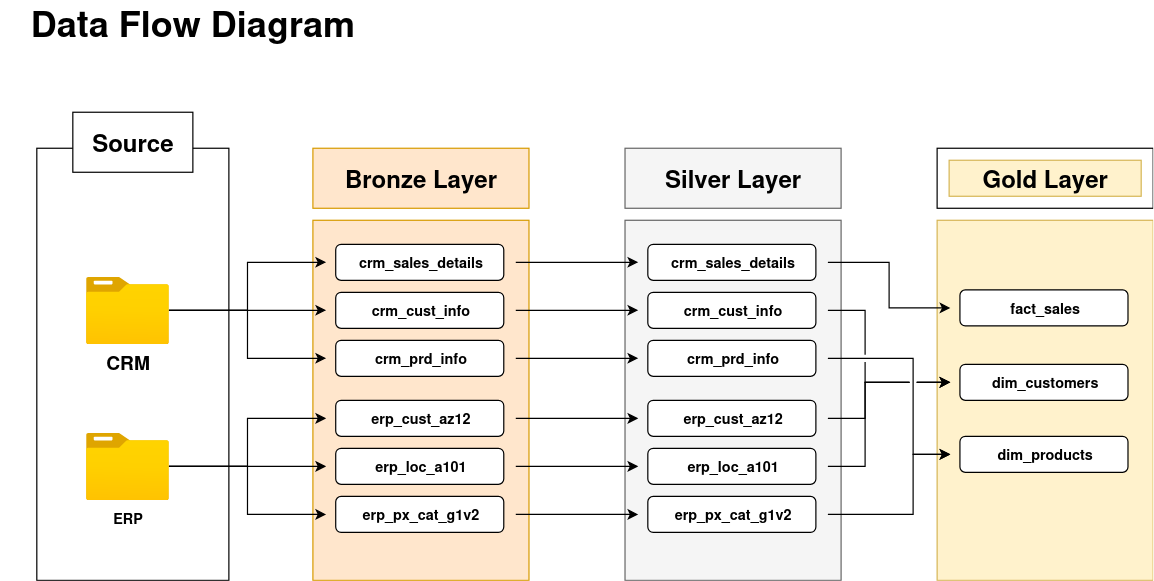

The diagram above was exported from draw.io. Its source (the exported page's mxGraphModel, read from the mxfile embedded in the PNG):
<mxGraphModel dx="1088" dy="583" grid="1" gridSize="10" guides="1" tooltips="1" connect="1" arrows="1" fold="1" page="1" pageScale="1" pageWidth="1654" pageHeight="1169" math="0" shadow="0">
  <root>
    <mxCell id="0" />
    <mxCell id="1" parent="0" />
    <mxCell id="ixV0Lma4IHjzU4ziWtHM-10" value="" style="rounded=0;whiteSpace=wrap;html=1;fillColor=#ffe6cc;strokeColor=#d79b00;" parent="1" vertex="1">
      <mxGeometry x="550" y="490" width="180" height="300" as="geometry" />
    </mxCell>
    <mxCell id="ixV0Lma4IHjzU4ziWtHM-1" value="" style="rounded=0;whiteSpace=wrap;html=1;" parent="1" vertex="1">
      <mxGeometry x="320" y="430" width="160" height="360" as="geometry" />
    </mxCell>
    <mxCell id="ixV0Lma4IHjzU4ziWtHM-2" value="&lt;div&gt;&lt;b&gt;&lt;font style=&quot;font-size: 30px;&quot;&gt;Data Flow Diagram&lt;/font&gt;&lt;/b&gt;&lt;/div&gt;" style="text;html=1;align=center;verticalAlign=middle;whiteSpace=wrap;rounded=0;" parent="1" vertex="1">
      <mxGeometry x="290" y="310" width="320" height="30" as="geometry" />
    </mxCell>
    <mxCell id="ixV0Lma4IHjzU4ziWtHM-3" value="" style="rounded=0;whiteSpace=wrap;html=1;" parent="1" vertex="1">
      <mxGeometry x="350" y="400" width="100" height="50" as="geometry" />
    </mxCell>
    <mxCell id="ixV0Lma4IHjzU4ziWtHM-4" value="&lt;b&gt;&lt;font style=&quot;font-size: 20px;&quot;&gt;Source&lt;/font&gt;&lt;/b&gt;" style="text;html=1;align=center;verticalAlign=middle;whiteSpace=wrap;rounded=0;" parent="1" vertex="1">
      <mxGeometry x="370" y="410" width="60" height="30" as="geometry" />
    </mxCell>
    <mxCell id="ixV0Lma4IHjzU4ziWtHM-19" style="edgeStyle=orthogonalEdgeStyle;rounded=0;orthogonalLoop=1;jettySize=auto;html=1;" parent="1" source="ixV0Lma4IHjzU4ziWtHM-5" target="ixV0Lma4IHjzU4ziWtHM-14" edge="1">
      <mxGeometry relative="1" as="geometry" />
    </mxCell>
    <mxCell id="ixV0Lma4IHjzU4ziWtHM-20" style="edgeStyle=orthogonalEdgeStyle;rounded=0;orthogonalLoop=1;jettySize=auto;html=1;" parent="1" source="ixV0Lma4IHjzU4ziWtHM-5" target="ixV0Lma4IHjzU4ziWtHM-16" edge="1">
      <mxGeometry relative="1" as="geometry" />
    </mxCell>
    <mxCell id="ixV0Lma4IHjzU4ziWtHM-22" style="edgeStyle=orthogonalEdgeStyle;rounded=0;orthogonalLoop=1;jettySize=auto;html=1;" parent="1" source="ixV0Lma4IHjzU4ziWtHM-5" target="ixV0Lma4IHjzU4ziWtHM-18" edge="1">
      <mxGeometry relative="1" as="geometry" />
    </mxCell>
    <mxCell id="ixV0Lma4IHjzU4ziWtHM-5" value="" style="image;aspect=fixed;html=1;points=[];align=center;fontSize=12;image=img/lib/azure2/general/Folder_Blank.svg;" parent="1" vertex="1">
      <mxGeometry x="361" y="537" width="69" height="56.00000000000001" as="geometry" />
    </mxCell>
    <mxCell id="ixV0Lma4IHjzU4ziWtHM-6" value="&lt;div&gt;&lt;b&gt;&lt;font style=&quot;font-size: 16px;&quot;&gt;CRM&lt;/font&gt;&lt;/b&gt;&lt;/div&gt;" style="text;html=1;align=center;verticalAlign=middle;whiteSpace=wrap;rounded=0;" parent="1" vertex="1">
      <mxGeometry x="365.5" y="593" width="60" height="30" as="geometry" />
    </mxCell>
    <mxCell id="ixV0Lma4IHjzU4ziWtHM-9" value="" style="rounded=0;whiteSpace=wrap;html=1;fillColor=#ffe6cc;strokeColor=#d79b00;" parent="1" vertex="1">
      <mxGeometry x="550" y="430" width="180" height="50" as="geometry" />
    </mxCell>
    <mxCell id="ixV0Lma4IHjzU4ziWtHM-11" value="&lt;b&gt;&lt;font style=&quot;font-size: 20px;&quot;&gt;Bronze Layer&lt;/font&gt;&lt;/b&gt;" style="text;html=1;align=center;verticalAlign=middle;whiteSpace=wrap;rounded=0;" parent="1" vertex="1">
      <mxGeometry x="560" y="440" width="160" height="30" as="geometry" />
    </mxCell>
    <mxCell id="ixV0Lma4IHjzU4ziWtHM-13" value="" style="rounded=1;whiteSpace=wrap;html=1;" parent="1" vertex="1">
      <mxGeometry x="569" y="510" width="140" height="30" as="geometry" />
    </mxCell>
    <mxCell id="ixV0Lma4IHjzU4ziWtHM-14" value="&lt;b&gt;crm_sales_details&lt;/b&gt;" style="text;html=1;align=center;verticalAlign=middle;whiteSpace=wrap;rounded=0;" parent="1" vertex="1">
      <mxGeometry x="561" y="510" width="158" height="30" as="geometry" />
    </mxCell>
    <mxCell id="ixV0Lma4IHjzU4ziWtHM-15" value="" style="rounded=1;whiteSpace=wrap;html=1;" parent="1" vertex="1">
      <mxGeometry x="569" y="550" width="140" height="30" as="geometry" />
    </mxCell>
    <mxCell id="ixV0Lma4IHjzU4ziWtHM-16" value="&lt;b&gt;crm_cust_info&lt;/b&gt;" style="text;html=1;align=center;verticalAlign=middle;whiteSpace=wrap;rounded=0;" parent="1" vertex="1">
      <mxGeometry x="561" y="550" width="158" height="30" as="geometry" />
    </mxCell>
    <mxCell id="ixV0Lma4IHjzU4ziWtHM-17" value="" style="rounded=1;whiteSpace=wrap;html=1;" parent="1" vertex="1">
      <mxGeometry x="569" y="590" width="140" height="30" as="geometry" />
    </mxCell>
    <mxCell id="ixV0Lma4IHjzU4ziWtHM-18" value="&lt;b&gt;crm_prd_info&lt;/b&gt;" style="text;html=1;align=center;verticalAlign=middle;whiteSpace=wrap;rounded=0;" parent="1" vertex="1">
      <mxGeometry x="561" y="590" width="158" height="30" as="geometry" />
    </mxCell>
    <mxCell id="ixV0Lma4IHjzU4ziWtHM-23" style="edgeStyle=orthogonalEdgeStyle;rounded=0;orthogonalLoop=1;jettySize=auto;html=1;" parent="1" source="ixV0Lma4IHjzU4ziWtHM-26" target="ixV0Lma4IHjzU4ziWtHM-29" edge="1">
      <mxGeometry relative="1" as="geometry" />
    </mxCell>
    <mxCell id="ixV0Lma4IHjzU4ziWtHM-24" style="edgeStyle=orthogonalEdgeStyle;rounded=0;orthogonalLoop=1;jettySize=auto;html=1;" parent="1" source="ixV0Lma4IHjzU4ziWtHM-26" target="ixV0Lma4IHjzU4ziWtHM-31" edge="1">
      <mxGeometry relative="1" as="geometry" />
    </mxCell>
    <mxCell id="ixV0Lma4IHjzU4ziWtHM-25" style="edgeStyle=orthogonalEdgeStyle;rounded=0;orthogonalLoop=1;jettySize=auto;html=1;" parent="1" source="ixV0Lma4IHjzU4ziWtHM-26" target="ixV0Lma4IHjzU4ziWtHM-33" edge="1">
      <mxGeometry relative="1" as="geometry" />
    </mxCell>
    <mxCell id="ixV0Lma4IHjzU4ziWtHM-26" value="" style="image;aspect=fixed;html=1;points=[];align=center;fontSize=12;image=img/lib/azure2/general/Folder_Blank.svg;" parent="1" vertex="1">
      <mxGeometry x="361" y="667" width="69" height="56.00000000000001" as="geometry" />
    </mxCell>
    <mxCell id="ixV0Lma4IHjzU4ziWtHM-27" value="&lt;b&gt;ERP&lt;/b&gt;" style="text;html=1;align=center;verticalAlign=middle;whiteSpace=wrap;rounded=0;" parent="1" vertex="1">
      <mxGeometry x="365.5" y="723" width="60" height="30" as="geometry" />
    </mxCell>
    <mxCell id="ixV0Lma4IHjzU4ziWtHM-28" value="" style="rounded=1;whiteSpace=wrap;html=1;" parent="1" vertex="1">
      <mxGeometry x="569" y="640" width="140" height="30" as="geometry" />
    </mxCell>
    <mxCell id="ixV0Lma4IHjzU4ziWtHM-29" value="&lt;b&gt;erp_cust_az12&lt;/b&gt;" style="text;html=1;align=center;verticalAlign=middle;whiteSpace=wrap;rounded=0;" parent="1" vertex="1">
      <mxGeometry x="561" y="640" width="158" height="30" as="geometry" />
    </mxCell>
    <mxCell id="ixV0Lma4IHjzU4ziWtHM-30" value="" style="rounded=1;whiteSpace=wrap;html=1;" parent="1" vertex="1">
      <mxGeometry x="569" y="680" width="140" height="30" as="geometry" />
    </mxCell>
    <mxCell id="ixV0Lma4IHjzU4ziWtHM-31" value="&lt;b&gt;erp_loc_a101&lt;/b&gt;" style="text;html=1;align=center;verticalAlign=middle;whiteSpace=wrap;rounded=0;" parent="1" vertex="1">
      <mxGeometry x="561" y="680" width="158" height="30" as="geometry" />
    </mxCell>
    <mxCell id="ixV0Lma4IHjzU4ziWtHM-32" value="" style="rounded=1;whiteSpace=wrap;html=1;" parent="1" vertex="1">
      <mxGeometry x="569" y="720" width="140" height="30" as="geometry" />
    </mxCell>
    <mxCell id="ixV0Lma4IHjzU4ziWtHM-33" value="&lt;b&gt;erp_px_cat_g1v2&lt;/b&gt;" style="text;html=1;align=center;verticalAlign=middle;whiteSpace=wrap;rounded=0;" parent="1" vertex="1">
      <mxGeometry x="561" y="720" width="158" height="30" as="geometry" />
    </mxCell>
    <mxCell id="uUVI0ej0_hrxTY1xW3Ci-3" value="" style="rounded=0;whiteSpace=wrap;html=1;fillColor=#f5f5f5;fontColor=#333333;strokeColor=#666666;" vertex="1" parent="1">
      <mxGeometry x="810" y="490" width="180" height="300" as="geometry" />
    </mxCell>
    <mxCell id="uUVI0ej0_hrxTY1xW3Ci-4" value="" style="rounded=0;whiteSpace=wrap;html=1;fillColor=#f5f5f5;fontColor=#333333;strokeColor=#666666;" vertex="1" parent="1">
      <mxGeometry x="810" y="430" width="180" height="50" as="geometry" />
    </mxCell>
    <mxCell id="uUVI0ej0_hrxTY1xW3Ci-5" value="&lt;b&gt;&lt;font style=&quot;font-size: 20px;&quot;&gt;Silver Layer&lt;/font&gt;&lt;/b&gt;" style="text;html=1;align=center;verticalAlign=middle;whiteSpace=wrap;rounded=0;" vertex="1" parent="1">
      <mxGeometry x="820" y="440" width="160" height="30" as="geometry" />
    </mxCell>
    <mxCell id="uUVI0ej0_hrxTY1xW3Ci-6" value="" style="rounded=1;whiteSpace=wrap;html=1;" vertex="1" parent="1">
      <mxGeometry x="829" y="510" width="140" height="30" as="geometry" />
    </mxCell>
    <mxCell id="uUVI0ej0_hrxTY1xW3Ci-7" value="&lt;b&gt;crm_sales_details&lt;/b&gt;" style="text;html=1;align=center;verticalAlign=middle;whiteSpace=wrap;rounded=0;" vertex="1" parent="1">
      <mxGeometry x="821" y="510" width="158" height="30" as="geometry" />
    </mxCell>
    <mxCell id="uUVI0ej0_hrxTY1xW3Ci-8" value="" style="rounded=1;whiteSpace=wrap;html=1;" vertex="1" parent="1">
      <mxGeometry x="829" y="550" width="140" height="30" as="geometry" />
    </mxCell>
    <mxCell id="uUVI0ej0_hrxTY1xW3Ci-9" value="&lt;b&gt;crm_cust_info&lt;/b&gt;" style="text;html=1;align=center;verticalAlign=middle;whiteSpace=wrap;rounded=0;" vertex="1" parent="1">
      <mxGeometry x="821" y="550" width="158" height="30" as="geometry" />
    </mxCell>
    <mxCell id="uUVI0ej0_hrxTY1xW3Ci-10" value="" style="rounded=1;whiteSpace=wrap;html=1;" vertex="1" parent="1">
      <mxGeometry x="829" y="590" width="140" height="30" as="geometry" />
    </mxCell>
    <mxCell id="uUVI0ej0_hrxTY1xW3Ci-11" value="&lt;b&gt;crm_prd_info&lt;/b&gt;" style="text;html=1;align=center;verticalAlign=middle;whiteSpace=wrap;rounded=0;" vertex="1" parent="1">
      <mxGeometry x="821" y="590" width="158" height="30" as="geometry" />
    </mxCell>
    <mxCell id="uUVI0ej0_hrxTY1xW3Ci-12" value="" style="rounded=1;whiteSpace=wrap;html=1;" vertex="1" parent="1">
      <mxGeometry x="829" y="640" width="140" height="30" as="geometry" />
    </mxCell>
    <mxCell id="uUVI0ej0_hrxTY1xW3Ci-13" value="&lt;b&gt;erp_cust_az12&lt;/b&gt;" style="text;html=1;align=center;verticalAlign=middle;whiteSpace=wrap;rounded=0;" vertex="1" parent="1">
      <mxGeometry x="821" y="640" width="158" height="30" as="geometry" />
    </mxCell>
    <mxCell id="uUVI0ej0_hrxTY1xW3Ci-14" value="" style="rounded=1;whiteSpace=wrap;html=1;" vertex="1" parent="1">
      <mxGeometry x="829" y="680" width="140" height="30" as="geometry" />
    </mxCell>
    <mxCell id="uUVI0ej0_hrxTY1xW3Ci-15" value="&lt;b&gt;erp_loc_a101&lt;/b&gt;" style="text;html=1;align=center;verticalAlign=middle;whiteSpace=wrap;rounded=0;" vertex="1" parent="1">
      <mxGeometry x="821" y="680" width="158" height="30" as="geometry" />
    </mxCell>
    <mxCell id="uUVI0ej0_hrxTY1xW3Ci-16" value="" style="rounded=1;whiteSpace=wrap;html=1;" vertex="1" parent="1">
      <mxGeometry x="829" y="720" width="140" height="30" as="geometry" />
    </mxCell>
    <mxCell id="uUVI0ej0_hrxTY1xW3Ci-17" value="&lt;b&gt;erp_px_cat_g1v2&lt;/b&gt;" style="text;html=1;align=center;verticalAlign=middle;whiteSpace=wrap;rounded=0;" vertex="1" parent="1">
      <mxGeometry x="821" y="720" width="158" height="30" as="geometry" />
    </mxCell>
    <mxCell id="uUVI0ej0_hrxTY1xW3Ci-18" value="" style="rounded=0;whiteSpace=wrap;html=1;fillColor=#fff2cc;strokeColor=#d6b656;" vertex="1" parent="1">
      <mxGeometry x="1070" y="490" width="180" height="300" as="geometry" />
    </mxCell>
    <mxCell id="uUVI0ej0_hrxTY1xW3Ci-19" value="" style="rounded=0;whiteSpace=wrap;html=1;" vertex="1" parent="1">
      <mxGeometry x="1070" y="430" width="180" height="50" as="geometry" />
    </mxCell>
    <mxCell id="uUVI0ej0_hrxTY1xW3Ci-20" value="&lt;b&gt;&lt;font style=&quot;font-size: 20px;&quot;&gt;Gold Layer&lt;/font&gt;&lt;/b&gt;" style="text;html=1;align=center;verticalAlign=middle;whiteSpace=wrap;rounded=0;fillColor=#fff2cc;strokeColor=#d6b656;" vertex="1" parent="1">
      <mxGeometry x="1080" y="440" width="160" height="30" as="geometry" />
    </mxCell>
    <mxCell id="uUVI0ej0_hrxTY1xW3Ci-21" value="" style="rounded=1;whiteSpace=wrap;html=1;" vertex="1" parent="1">
      <mxGeometry x="1089" y="610" width="140" height="30" as="geometry" />
    </mxCell>
    <mxCell id="uUVI0ej0_hrxTY1xW3Ci-22" value="&lt;b&gt;dim_customers&lt;/b&gt;" style="text;html=1;align=center;verticalAlign=middle;whiteSpace=wrap;rounded=0;" vertex="1" parent="1">
      <mxGeometry x="1081" y="610" width="158" height="30" as="geometry" />
    </mxCell>
    <mxCell id="uUVI0ej0_hrxTY1xW3Ci-23" value="" style="rounded=1;whiteSpace=wrap;html=1;" vertex="1" parent="1">
      <mxGeometry x="1089" y="670" width="140" height="30" as="geometry" />
    </mxCell>
    <mxCell id="uUVI0ej0_hrxTY1xW3Ci-24" value="&lt;b&gt;dim_products&lt;/b&gt;" style="text;html=1;align=center;verticalAlign=middle;whiteSpace=wrap;rounded=0;" vertex="1" parent="1">
      <mxGeometry x="1081" y="670" width="158" height="30" as="geometry" />
    </mxCell>
    <mxCell id="uUVI0ej0_hrxTY1xW3Ci-25" value="" style="rounded=1;whiteSpace=wrap;html=1;" vertex="1" parent="1">
      <mxGeometry x="1089" y="548" width="140" height="30" as="geometry" />
    </mxCell>
    <mxCell id="uUVI0ej0_hrxTY1xW3Ci-26" value="&lt;b&gt;fact_sales&lt;/b&gt;" style="text;html=1;align=center;verticalAlign=middle;whiteSpace=wrap;rounded=0;" vertex="1" parent="1">
      <mxGeometry x="1081" y="548" width="158" height="30" as="geometry" />
    </mxCell>
    <mxCell id="uUVI0ej0_hrxTY1xW3Ci-34" style="edgeStyle=orthogonalEdgeStyle;rounded=0;orthogonalLoop=1;jettySize=auto;html=1;" edge="1" parent="1" source="ixV0Lma4IHjzU4ziWtHM-14" target="uUVI0ej0_hrxTY1xW3Ci-7">
      <mxGeometry relative="1" as="geometry" />
    </mxCell>
    <mxCell id="uUVI0ej0_hrxTY1xW3Ci-35" style="edgeStyle=orthogonalEdgeStyle;rounded=0;orthogonalLoop=1;jettySize=auto;html=1;" edge="1" parent="1" source="ixV0Lma4IHjzU4ziWtHM-16" target="uUVI0ej0_hrxTY1xW3Ci-9">
      <mxGeometry relative="1" as="geometry" />
    </mxCell>
    <mxCell id="uUVI0ej0_hrxTY1xW3Ci-36" style="edgeStyle=orthogonalEdgeStyle;rounded=0;orthogonalLoop=1;jettySize=auto;html=1;" edge="1" parent="1" source="ixV0Lma4IHjzU4ziWtHM-18" target="uUVI0ej0_hrxTY1xW3Ci-11">
      <mxGeometry relative="1" as="geometry" />
    </mxCell>
    <mxCell id="uUVI0ej0_hrxTY1xW3Ci-37" style="edgeStyle=orthogonalEdgeStyle;rounded=0;orthogonalLoop=1;jettySize=auto;html=1;" edge="1" parent="1" source="ixV0Lma4IHjzU4ziWtHM-29" target="uUVI0ej0_hrxTY1xW3Ci-13">
      <mxGeometry relative="1" as="geometry" />
    </mxCell>
    <mxCell id="uUVI0ej0_hrxTY1xW3Ci-38" style="edgeStyle=orthogonalEdgeStyle;rounded=0;orthogonalLoop=1;jettySize=auto;html=1;" edge="1" parent="1" source="ixV0Lma4IHjzU4ziWtHM-31" target="uUVI0ej0_hrxTY1xW3Ci-15">
      <mxGeometry relative="1" as="geometry" />
    </mxCell>
    <mxCell id="uUVI0ej0_hrxTY1xW3Ci-39" style="edgeStyle=orthogonalEdgeStyle;rounded=0;orthogonalLoop=1;jettySize=auto;html=1;" edge="1" parent="1" source="ixV0Lma4IHjzU4ziWtHM-33" target="uUVI0ej0_hrxTY1xW3Ci-17">
      <mxGeometry relative="1" as="geometry" />
    </mxCell>
    <mxCell id="uUVI0ej0_hrxTY1xW3Ci-40" style="edgeStyle=orthogonalEdgeStyle;rounded=0;orthogonalLoop=1;jettySize=auto;html=1;entryX=0;entryY=0.5;entryDx=0;entryDy=0;" edge="1" parent="1" source="uUVI0ej0_hrxTY1xW3Ci-7" target="uUVI0ej0_hrxTY1xW3Ci-26">
      <mxGeometry relative="1" as="geometry" />
    </mxCell>
    <mxCell id="uUVI0ej0_hrxTY1xW3Ci-43" style="edgeStyle=orthogonalEdgeStyle;rounded=0;orthogonalLoop=1;jettySize=auto;html=1;entryX=0;entryY=0.5;entryDx=0;entryDy=0;" edge="1" parent="1" source="uUVI0ej0_hrxTY1xW3Ci-11" target="uUVI0ej0_hrxTY1xW3Ci-24">
      <mxGeometry relative="1" as="geometry">
        <Array as="points">
          <mxPoint x="1050" y="605" />
          <mxPoint x="1050" y="685" />
        </Array>
      </mxGeometry>
    </mxCell>
    <mxCell id="uUVI0ej0_hrxTY1xW3Ci-47" style="edgeStyle=orthogonalEdgeStyle;rounded=0;orthogonalLoop=1;jettySize=auto;html=1;entryX=0;entryY=0.5;entryDx=0;entryDy=0;" edge="1" parent="1" source="uUVI0ej0_hrxTY1xW3Ci-17" target="uUVI0ej0_hrxTY1xW3Ci-24">
      <mxGeometry relative="1" as="geometry">
        <Array as="points">
          <mxPoint x="1050" y="735" />
          <mxPoint x="1050" y="685" />
        </Array>
      </mxGeometry>
    </mxCell>
    <mxCell id="uUVI0ej0_hrxTY1xW3Ci-41" style="edgeStyle=orthogonalEdgeStyle;rounded=0;orthogonalLoop=1;jettySize=auto;html=1;entryX=0;entryY=0.5;entryDx=0;entryDy=0;jumpStyle=gap;" edge="1" parent="1" source="uUVI0ej0_hrxTY1xW3Ci-9" target="uUVI0ej0_hrxTY1xW3Ci-22">
      <mxGeometry relative="1" as="geometry">
        <Array as="points">
          <mxPoint x="1010" y="565" />
          <mxPoint x="1010" y="625" />
        </Array>
      </mxGeometry>
    </mxCell>
    <mxCell id="uUVI0ej0_hrxTY1xW3Ci-42" style="edgeStyle=orthogonalEdgeStyle;rounded=0;orthogonalLoop=1;jettySize=auto;html=1;jumpStyle=gap;" edge="1" parent="1" source="uUVI0ej0_hrxTY1xW3Ci-13" target="uUVI0ej0_hrxTY1xW3Ci-22">
      <mxGeometry relative="1" as="geometry">
        <Array as="points">
          <mxPoint x="1010" y="655" />
          <mxPoint x="1010" y="625" />
        </Array>
      </mxGeometry>
    </mxCell>
    <mxCell id="uUVI0ej0_hrxTY1xW3Ci-48" style="edgeStyle=orthogonalEdgeStyle;rounded=0;orthogonalLoop=1;jettySize=auto;html=1;entryX=0;entryY=0.5;entryDx=0;entryDy=0;jumpStyle=gap;" edge="1" parent="1" source="uUVI0ej0_hrxTY1xW3Ci-15" target="uUVI0ej0_hrxTY1xW3Ci-22">
      <mxGeometry relative="1" as="geometry">
        <Array as="points">
          <mxPoint x="1010" y="695" />
          <mxPoint x="1010" y="625" />
        </Array>
      </mxGeometry>
    </mxCell>
  </root>
</mxGraphModel>